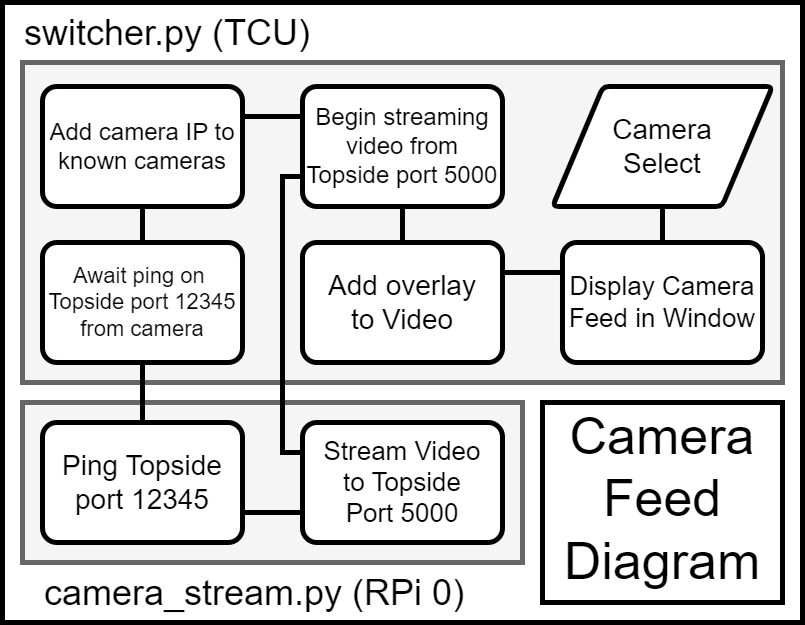

The diagram above was exported from draw.io. Its source (the exported page's mxGraphModel, read from the mxfile embedded in the PNG):
<mxGraphModel dx="1050" dy="573" grid="1" gridSize="10" guides="1" tooltips="1" connect="1" arrows="1" fold="1" page="1" pageScale="1" pageWidth="850" pageHeight="1100" math="0" shadow="0">
  <root>
    <mxCell id="WIyWlLk6GJQsqaUBKTNV-0" />
    <mxCell id="WIyWlLk6GJQsqaUBKTNV-1" parent="WIyWlLk6GJQsqaUBKTNV-0" />
    <mxCell id="wQLWibODBAW6d_CP1IvU-35" value="" style="group;strokeWidth=5;" parent="WIyWlLk6GJQsqaUBKTNV-1" connectable="0" vertex="1">
      <mxGeometry x="40" y="20" width="800" height="620" as="geometry" />
    </mxCell>
    <mxCell id="Bx5-C_fij8CfR2B6zVHK-37" value="" style="rounded=0;whiteSpace=wrap;html=1;strokeWidth=5;" parent="wQLWibODBAW6d_CP1IvU-35" vertex="1">
      <mxGeometry width="800" height="620" as="geometry" />
    </mxCell>
    <mxCell id="Bx5-C_fij8CfR2B6zVHK-3" value="" style="rounded=0;whiteSpace=wrap;html=1;strokeWidth=5;fillColor=#f5f5f5;fontColor=#333333;strokeColor=#666666;" parent="wQLWibODBAW6d_CP1IvU-35" vertex="1">
      <mxGeometry x="20" y="60" width="760" height="320" as="geometry" />
    </mxCell>
    <mxCell id="wQLWibODBAW6d_CP1IvU-18" value="&lt;font style=&quot;font-size: 36px;&quot;&gt;camera_stream.py (RPi 0)&lt;/font&gt;" style="text;html=1;strokeColor=none;fillColor=none;align=left;verticalAlign=middle;whiteSpace=wrap;rounded=0;strokeWidth=5;" parent="wQLWibODBAW6d_CP1IvU-35" vertex="1">
      <mxGeometry x="40" y="560" width="430" height="60" as="geometry" />
    </mxCell>
    <mxCell id="Bx5-C_fij8CfR2B6zVHK-38" value="&lt;font style=&quot;font-size: 36px;&quot;&gt;switcher.py (TCU)&lt;/font&gt;" style="text;html=1;strokeColor=none;fillColor=none;align=left;verticalAlign=middle;whiteSpace=wrap;rounded=0;strokeWidth=5;" parent="wQLWibODBAW6d_CP1IvU-35" vertex="1">
      <mxGeometry x="20" width="470" height="60" as="geometry" />
    </mxCell>
    <mxCell id="wQLWibODBAW6d_CP1IvU-1" value="&lt;font style=&quot;font-size: 28px;&quot;&gt;Camera&lt;br&gt;Select&lt;/font&gt;" style="shape=parallelogram;html=1;strokeWidth=5;perimeter=parallelogramPerimeter;whiteSpace=wrap;rounded=1;arcSize=12;size=0.23;" parent="wQLWibODBAW6d_CP1IvU-35" vertex="1">
      <mxGeometry x="550" y="84" width="220" height="120" as="geometry" />
    </mxCell>
    <mxCell id="wQLWibODBAW6d_CP1IvU-4" value="&lt;span style=&quot;font-weight: normal; font-size: 22px;&quot;&gt;&lt;font style=&quot;font-size: 22px;&quot;&gt;Await ping on&amp;nbsp; Topside port 12345&lt;br&gt;&lt;/font&gt;&lt;font style=&quot;font-size: 22px;&quot;&gt;from camera&lt;/font&gt;&lt;br&gt;&lt;/span&gt;" style="whiteSpace=wrap;html=1;strokeWidth=5;rounded=1;arcSize=12;fontStyle=1;fillColor=default;" parent="wQLWibODBAW6d_CP1IvU-35" vertex="1">
      <mxGeometry x="40" y="240" width="200" height="120" as="geometry" />
    </mxCell>
    <mxCell id="wQLWibODBAW6d_CP1IvU-6" value="&lt;span style=&quot;font-weight: normal;&quot;&gt;&lt;font style=&quot;font-size: 24px;&quot;&gt;Add camera IP to known cameras&lt;/font&gt;&lt;br&gt;&lt;/span&gt;" style="whiteSpace=wrap;html=1;strokeWidth=5;rounded=1;arcSize=12;fontStyle=1;fillColor=default;" parent="wQLWibODBAW6d_CP1IvU-35" vertex="1">
      <mxGeometry x="40" y="84" width="200" height="120" as="geometry" />
    </mxCell>
    <mxCell id="wQLWibODBAW6d_CP1IvU-23" style="edgeStyle=orthogonalEdgeStyle;rounded=0;orthogonalLoop=1;jettySize=auto;html=1;entryX=0.5;entryY=1;entryDx=0;entryDy=0;strokeWidth=5;fontSize=18;endArrow=none;endFill=0;" parent="wQLWibODBAW6d_CP1IvU-35" source="wQLWibODBAW6d_CP1IvU-4" target="wQLWibODBAW6d_CP1IvU-6" edge="1">
      <mxGeometry relative="1" as="geometry" />
    </mxCell>
    <mxCell id="wQLWibODBAW6d_CP1IvU-7" value="&lt;span style=&quot;font-weight: normal;&quot;&gt;&lt;font style=&quot;font-size: 24px;&quot;&gt;Begin streaming video from Topside port 5000&lt;/font&gt;&lt;br&gt;&lt;/span&gt;" style="whiteSpace=wrap;html=1;strokeWidth=5;rounded=1;arcSize=12;fontStyle=1;fillColor=default;" parent="wQLWibODBAW6d_CP1IvU-35" vertex="1">
      <mxGeometry x="300" y="84" width="200" height="120" as="geometry" />
    </mxCell>
    <mxCell id="wQLWibODBAW6d_CP1IvU-24" style="edgeStyle=orthogonalEdgeStyle;rounded=0;orthogonalLoop=1;jettySize=auto;html=1;exitX=1;exitY=0.25;exitDx=0;exitDy=0;entryX=0;entryY=0.25;entryDx=0;entryDy=0;strokeWidth=5;fontSize=18;endArrow=none;endFill=0;" parent="wQLWibODBAW6d_CP1IvU-35" source="wQLWibODBAW6d_CP1IvU-6" target="wQLWibODBAW6d_CP1IvU-7" edge="1">
      <mxGeometry relative="1" as="geometry" />
    </mxCell>
    <mxCell id="wQLWibODBAW6d_CP1IvU-9" value="&lt;span style=&quot;font-weight: normal; font-size: 28px;&quot;&gt;&lt;font style=&quot;font-size: 28px;&quot;&gt;Add overlay&lt;br&gt;to Video&lt;/font&gt;&lt;br&gt;&lt;/span&gt;" style="whiteSpace=wrap;html=1;strokeWidth=5;rounded=1;arcSize=12;fontStyle=1;fillColor=default;" parent="wQLWibODBAW6d_CP1IvU-35" vertex="1">
      <mxGeometry x="300" y="240" width="200" height="120" as="geometry" />
    </mxCell>
    <mxCell id="wQLWibODBAW6d_CP1IvU-25" style="edgeStyle=orthogonalEdgeStyle;rounded=0;orthogonalLoop=1;jettySize=auto;html=1;exitX=0.5;exitY=1;exitDx=0;exitDy=0;entryX=0.5;entryY=0;entryDx=0;entryDy=0;strokeWidth=5;fontSize=18;endArrow=none;endFill=0;" parent="wQLWibODBAW6d_CP1IvU-35" source="wQLWibODBAW6d_CP1IvU-7" target="wQLWibODBAW6d_CP1IvU-9" edge="1">
      <mxGeometry relative="1" as="geometry" />
    </mxCell>
    <mxCell id="wQLWibODBAW6d_CP1IvU-12" value="&lt;span style=&quot;font-weight: normal;&quot;&gt;&lt;font style=&quot;font-size: 26px;&quot;&gt;Display Camera Feed in Window&lt;/font&gt;&lt;br&gt;&lt;/span&gt;" style="whiteSpace=wrap;html=1;strokeWidth=5;rounded=1;arcSize=12;fontStyle=1;fillColor=default;" parent="wQLWibODBAW6d_CP1IvU-35" vertex="1">
      <mxGeometry x="560" y="240" width="200" height="120" as="geometry" />
    </mxCell>
    <mxCell id="wQLWibODBAW6d_CP1IvU-26" style="edgeStyle=orthogonalEdgeStyle;rounded=0;orthogonalLoop=1;jettySize=auto;html=1;exitX=1;exitY=0.25;exitDx=0;exitDy=0;entryX=0;entryY=0.25;entryDx=0;entryDy=0;strokeWidth=5;fontSize=18;endArrow=none;endFill=0;" parent="wQLWibODBAW6d_CP1IvU-35" source="wQLWibODBAW6d_CP1IvU-9" target="wQLWibODBAW6d_CP1IvU-12" edge="1">
      <mxGeometry relative="1" as="geometry" />
    </mxCell>
    <mxCell id="wQLWibODBAW6d_CP1IvU-27" style="edgeStyle=orthogonalEdgeStyle;rounded=0;orthogonalLoop=1;jettySize=auto;html=1;exitX=0.5;exitY=1;exitDx=0;exitDy=0;entryX=0.5;entryY=0;entryDx=0;entryDy=0;strokeWidth=5;fontSize=18;endArrow=none;endFill=0;" parent="wQLWibODBAW6d_CP1IvU-35" target="wQLWibODBAW6d_CP1IvU-12" edge="1">
      <mxGeometry relative="1" as="geometry">
        <mxPoint x="660" y="204" as="sourcePoint" />
      </mxGeometry>
    </mxCell>
    <mxCell id="wQLWibODBAW6d_CP1IvU-17" value="" style="rounded=0;whiteSpace=wrap;html=1;strokeWidth=5;fillColor=#f5f5f5;fontColor=#333333;strokeColor=#666666;" parent="wQLWibODBAW6d_CP1IvU-35" vertex="1">
      <mxGeometry x="20" y="400" width="500" height="160" as="geometry" />
    </mxCell>
    <mxCell id="wQLWibODBAW6d_CP1IvU-31" style="edgeStyle=orthogonalEdgeStyle;rounded=0;orthogonalLoop=1;jettySize=auto;html=1;entryX=0.5;entryY=1;entryDx=0;entryDy=0;strokeWidth=5;fontSize=14;endArrow=none;endFill=0;" parent="wQLWibODBAW6d_CP1IvU-35" source="wQLWibODBAW6d_CP1IvU-29" target="wQLWibODBAW6d_CP1IvU-4" edge="1">
      <mxGeometry relative="1" as="geometry" />
    </mxCell>
    <mxCell id="wQLWibODBAW6d_CP1IvU-33" style="edgeStyle=orthogonalEdgeStyle;rounded=0;orthogonalLoop=1;jettySize=auto;html=1;exitX=0;exitY=0.25;exitDx=0;exitDy=0;entryX=0;entryY=0.75;entryDx=0;entryDy=0;strokeWidth=5;fontSize=14;endArrow=none;endFill=0;jumpStyle=gap;" parent="wQLWibODBAW6d_CP1IvU-35" source="wQLWibODBAW6d_CP1IvU-30" target="wQLWibODBAW6d_CP1IvU-7" edge="1">
      <mxGeometry relative="1" as="geometry" />
    </mxCell>
    <mxCell id="wQLWibODBAW6d_CP1IvU-29" value="&lt;span style=&quot;font-weight: normal; font-size: 28px;&quot;&gt;&lt;font style=&quot;font-size: 28px;&quot;&gt;Ping Topside &lt;br&gt;port 12345&lt;/font&gt;&lt;br&gt;&lt;/span&gt;" style="whiteSpace=wrap;html=1;strokeWidth=5;rounded=1;arcSize=12;fontStyle=1;fillColor=default;" parent="wQLWibODBAW6d_CP1IvU-35" vertex="1">
      <mxGeometry x="40" y="420" width="200" height="120" as="geometry" />
    </mxCell>
    <mxCell id="wQLWibODBAW6d_CP1IvU-30" value="&lt;span style=&quot;font-weight: normal; font-size: 26px;&quot;&gt;Stream Video &lt;br&gt;to Topside&lt;br&gt;Port 5000&lt;br&gt;&lt;/span&gt;" style="whiteSpace=wrap;html=1;strokeWidth=5;rounded=1;arcSize=12;fontStyle=1;fillColor=default;" parent="wQLWibODBAW6d_CP1IvU-35" vertex="1">
      <mxGeometry x="300" y="420" width="200" height="120" as="geometry" />
    </mxCell>
    <mxCell id="wQLWibODBAW6d_CP1IvU-32" style="edgeStyle=orthogonalEdgeStyle;rounded=0;orthogonalLoop=1;jettySize=auto;html=1;exitX=1;exitY=0.75;exitDx=0;exitDy=0;entryX=0;entryY=0.75;entryDx=0;entryDy=0;strokeWidth=5;fontSize=14;endArrow=none;endFill=0;" parent="wQLWibODBAW6d_CP1IvU-35" source="wQLWibODBAW6d_CP1IvU-29" target="wQLWibODBAW6d_CP1IvU-30" edge="1">
      <mxGeometry relative="1" as="geometry" />
    </mxCell>
    <mxCell id="wQLWibODBAW6d_CP1IvU-34" value="" style="group;strokeWidth=5;" parent="wQLWibODBAW6d_CP1IvU-35" connectable="0" vertex="1">
      <mxGeometry x="540" y="400" width="240" height="200" as="geometry" />
    </mxCell>
    <mxCell id="Bx5-C_fij8CfR2B6zVHK-53" value="" style="rounded=0;whiteSpace=wrap;html=1;strokeWidth=5;" parent="wQLWibODBAW6d_CP1IvU-34" vertex="1">
      <mxGeometry width="240" height="199.99999999999997" as="geometry" />
    </mxCell>
    <mxCell id="Bx5-C_fij8CfR2B6zVHK-50" value="&lt;font style=&quot;font-size: 52px;&quot;&gt;Camera Feed Diagram&lt;/font&gt;" style="text;html=1;strokeColor=none;fillColor=none;align=center;verticalAlign=middle;whiteSpace=wrap;rounded=0;strokeWidth=5;fontSize=18;" parent="wQLWibODBAW6d_CP1IvU-34" vertex="1">
      <mxGeometry y="55.99999999999999" width="240" height="80" as="geometry" />
    </mxCell>
  </root>
</mxGraphModel>